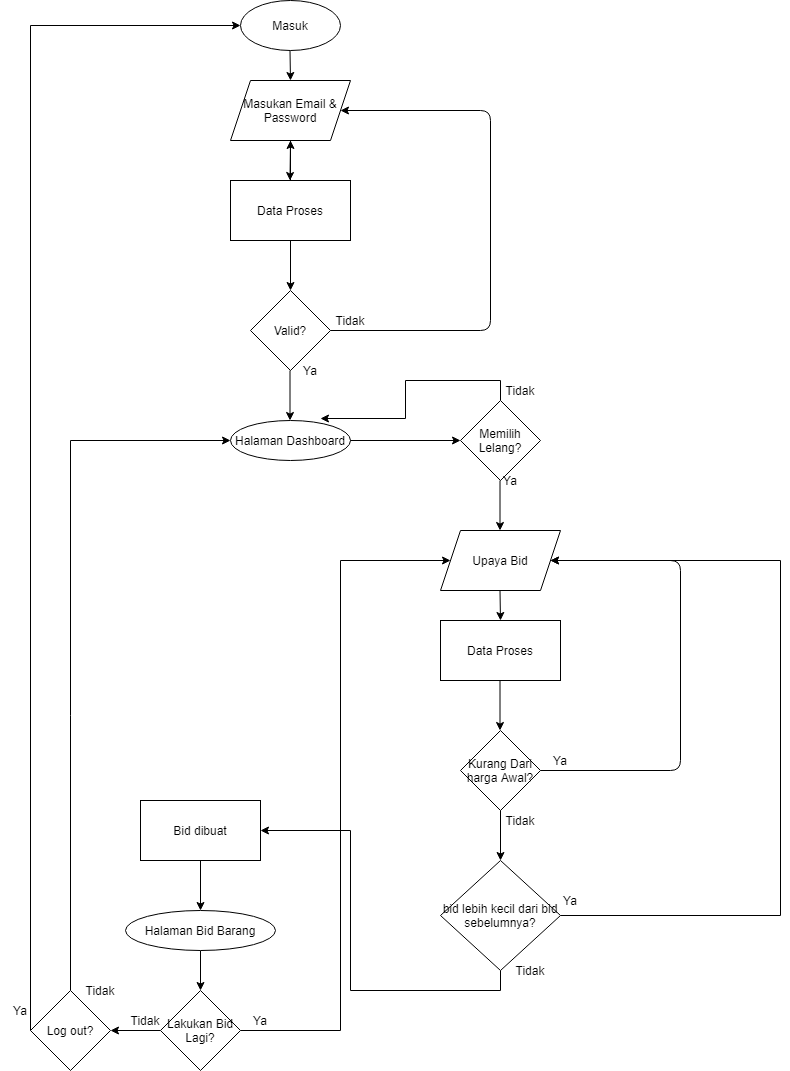

The diagram above was exported from draw.io. Its source (the exported page's mxGraphModel, read from the mxfile embedded in the PNG):
<mxGraphModel dx="1736" dy="964" grid="1" gridSize="10" guides="1" tooltips="1" connect="1" arrows="1" fold="1" page="1" pageScale="1" pageWidth="827" pageHeight="1169" math="0" shadow="0">
  <root>
    <mxCell id="0" />
    <mxCell id="1" parent="0" />
    <mxCell id="Efv_gfw87jWeix3GC1OK-1" value="Masuk" style="ellipse;whiteSpace=wrap;html=1;" vertex="1" parent="1">
      <mxGeometry x="240" y="10" width="100" height="50" as="geometry" />
    </mxCell>
    <mxCell id="Efv_gfw87jWeix3GC1OK-2" value="" style="endArrow=classic;html=1;" edge="1" parent="1">
      <mxGeometry width="50" height="50" relative="1" as="geometry">
        <mxPoint x="289.5" y="60" as="sourcePoint" />
        <mxPoint x="290" y="90" as="targetPoint" />
      </mxGeometry>
    </mxCell>
    <mxCell id="Efv_gfw87jWeix3GC1OK-3" value="Masukan Email &amp;amp; Password" style="shape=parallelogram;perimeter=parallelogramPerimeter;whiteSpace=wrap;html=1;fixedSize=1;" vertex="1" parent="1">
      <mxGeometry x="230" y="90" width="120" height="60" as="geometry" />
    </mxCell>
    <mxCell id="Efv_gfw87jWeix3GC1OK-7" value="" style="edgeStyle=orthogonalEdgeStyle;rounded=0;orthogonalLoop=1;jettySize=auto;html=1;" edge="1" parent="1" source="Efv_gfw87jWeix3GC1OK-4" target="Efv_gfw87jWeix3GC1OK-3">
      <mxGeometry relative="1" as="geometry" />
    </mxCell>
    <mxCell id="Efv_gfw87jWeix3GC1OK-4" value="Data Proses" style="rounded=0;whiteSpace=wrap;html=1;" vertex="1" parent="1">
      <mxGeometry x="230" y="190" width="120" height="60" as="geometry" />
    </mxCell>
    <mxCell id="Efv_gfw87jWeix3GC1OK-5" value="" style="endArrow=classic;html=1;" edge="1" parent="1">
      <mxGeometry width="50" height="50" relative="1" as="geometry">
        <mxPoint x="290" y="150" as="sourcePoint" />
        <mxPoint x="289.5" y="190" as="targetPoint" />
      </mxGeometry>
    </mxCell>
    <mxCell id="Efv_gfw87jWeix3GC1OK-6" value="Valid?" style="rhombus;whiteSpace=wrap;html=1;" vertex="1" parent="1">
      <mxGeometry x="250" y="300" width="80" height="80" as="geometry" />
    </mxCell>
    <mxCell id="Efv_gfw87jWeix3GC1OK-8" value="" style="edgeStyle=orthogonalEdgeStyle;rounded=0;orthogonalLoop=1;jettySize=auto;html=1;exitX=0.5;exitY=1;exitDx=0;exitDy=0;" edge="1" parent="1" source="Efv_gfw87jWeix3GC1OK-4" target="Efv_gfw87jWeix3GC1OK-6">
      <mxGeometry relative="1" as="geometry">
        <mxPoint x="289.5" y="290" as="sourcePoint" />
        <mxPoint x="289.5" y="250" as="targetPoint" />
      </mxGeometry>
    </mxCell>
    <mxCell id="Efv_gfw87jWeix3GC1OK-9" value="" style="endArrow=classic;html=1;entryX=1;entryY=0.5;entryDx=0;entryDy=0;" edge="1" parent="1" target="Efv_gfw87jWeix3GC1OK-3">
      <mxGeometry width="50" height="50" relative="1" as="geometry">
        <mxPoint x="330" y="340" as="sourcePoint" />
        <mxPoint x="380" y="290" as="targetPoint" />
        <Array as="points">
          <mxPoint x="490" y="340" />
          <mxPoint x="490" y="120" />
        </Array>
      </mxGeometry>
    </mxCell>
    <mxCell id="Efv_gfw87jWeix3GC1OK-11" value="Tidak" style="text;html=1;strokeColor=none;fillColor=none;align=center;verticalAlign=middle;whiteSpace=wrap;rounded=0;" vertex="1" parent="1">
      <mxGeometry x="330" y="320" width="40" height="20" as="geometry" />
    </mxCell>
    <mxCell id="Efv_gfw87jWeix3GC1OK-12" value="" style="endArrow=classic;html=1;" edge="1" parent="1">
      <mxGeometry width="50" height="50" relative="1" as="geometry">
        <mxPoint x="289.5" y="380" as="sourcePoint" />
        <mxPoint x="289.5" y="430" as="targetPoint" />
      </mxGeometry>
    </mxCell>
    <mxCell id="Efv_gfw87jWeix3GC1OK-13" value="Halaman Dashboard" style="ellipse;whiteSpace=wrap;html=1;" vertex="1" parent="1">
      <mxGeometry x="230" y="430" width="120" height="40" as="geometry" />
    </mxCell>
    <mxCell id="Efv_gfw87jWeix3GC1OK-14" value="Ya" style="text;html=1;strokeColor=none;fillColor=none;align=center;verticalAlign=middle;whiteSpace=wrap;rounded=0;" vertex="1" parent="1">
      <mxGeometry x="290" y="370" width="40" height="20" as="geometry" />
    </mxCell>
    <mxCell id="Efv_gfw87jWeix3GC1OK-30" style="edgeStyle=orthogonalEdgeStyle;rounded=0;orthogonalLoop=1;jettySize=auto;html=1;exitX=0.5;exitY=0;exitDx=0;exitDy=0;entryX=0.75;entryY=-0.05;entryDx=0;entryDy=0;entryPerimeter=0;" edge="1" parent="1" source="Efv_gfw87jWeix3GC1OK-15" target="Efv_gfw87jWeix3GC1OK-13">
      <mxGeometry relative="1" as="geometry">
        <mxPoint x="500" y="370" as="targetPoint" />
      </mxGeometry>
    </mxCell>
    <mxCell id="Efv_gfw87jWeix3GC1OK-15" value="Memilih Lelang?" style="rhombus;whiteSpace=wrap;html=1;" vertex="1" parent="1">
      <mxGeometry x="460" y="410" width="80" height="80" as="geometry" />
    </mxCell>
    <mxCell id="Efv_gfw87jWeix3GC1OK-16" value="" style="endArrow=classic;html=1;entryX=0;entryY=0.5;entryDx=0;entryDy=0;" edge="1" parent="1" target="Efv_gfw87jWeix3GC1OK-15">
      <mxGeometry width="50" height="50" relative="1" as="geometry">
        <mxPoint x="350" y="450" as="sourcePoint" />
        <mxPoint x="400" y="400" as="targetPoint" />
      </mxGeometry>
    </mxCell>
    <mxCell id="Efv_gfw87jWeix3GC1OK-17" value="" style="endArrow=classic;html=1;" edge="1" parent="1">
      <mxGeometry width="50" height="50" relative="1" as="geometry">
        <mxPoint x="499.5" y="490" as="sourcePoint" />
        <mxPoint x="499.5" y="540" as="targetPoint" />
      </mxGeometry>
    </mxCell>
    <mxCell id="Efv_gfw87jWeix3GC1OK-18" value="Ya" style="text;html=1;strokeColor=none;fillColor=none;align=center;verticalAlign=middle;whiteSpace=wrap;rounded=0;" vertex="1" parent="1">
      <mxGeometry x="490" y="480" width="40" height="20" as="geometry" />
    </mxCell>
    <mxCell id="Efv_gfw87jWeix3GC1OK-21" value="Upaya Bid" style="shape=parallelogram;perimeter=parallelogramPerimeter;whiteSpace=wrap;html=1;fixedSize=1;" vertex="1" parent="1">
      <mxGeometry x="440" y="540" width="120" height="60" as="geometry" />
    </mxCell>
    <mxCell id="Efv_gfw87jWeix3GC1OK-23" value="Data Proses" style="rounded=0;whiteSpace=wrap;html=1;" vertex="1" parent="1">
      <mxGeometry x="440" y="630" width="120" height="60" as="geometry" />
    </mxCell>
    <mxCell id="Efv_gfw87jWeix3GC1OK-24" value="" style="endArrow=classic;html=1;" edge="1" parent="1">
      <mxGeometry width="50" height="50" relative="1" as="geometry">
        <mxPoint x="499.5" y="600" as="sourcePoint" />
        <mxPoint x="500" y="630" as="targetPoint" />
      </mxGeometry>
    </mxCell>
    <mxCell id="Efv_gfw87jWeix3GC1OK-25" value="Kurang Dari harga Awal?" style="rhombus;whiteSpace=wrap;html=1;" vertex="1" parent="1">
      <mxGeometry x="460" y="740" width="80" height="80" as="geometry" />
    </mxCell>
    <mxCell id="Efv_gfw87jWeix3GC1OK-26" value="" style="endArrow=classic;html=1;" edge="1" parent="1">
      <mxGeometry width="50" height="50" relative="1" as="geometry">
        <mxPoint x="499.5" y="690" as="sourcePoint" />
        <mxPoint x="499.5" y="740" as="targetPoint" />
      </mxGeometry>
    </mxCell>
    <mxCell id="Efv_gfw87jWeix3GC1OK-27" value="" style="endArrow=classic;html=1;entryX=1;entryY=0.5;entryDx=0;entryDy=0;" edge="1" parent="1" target="Efv_gfw87jWeix3GC1OK-21">
      <mxGeometry width="50" height="50" relative="1" as="geometry">
        <mxPoint x="540" y="780" as="sourcePoint" />
        <mxPoint x="590" y="730" as="targetPoint" />
        <Array as="points">
          <mxPoint x="680" y="780" />
          <mxPoint x="680" y="570" />
        </Array>
      </mxGeometry>
    </mxCell>
    <mxCell id="Efv_gfw87jWeix3GC1OK-28" value="Ya" style="text;html=1;strokeColor=none;fillColor=none;align=center;verticalAlign=middle;whiteSpace=wrap;rounded=0;" vertex="1" parent="1">
      <mxGeometry x="540" y="760" width="40" height="20" as="geometry" />
    </mxCell>
    <mxCell id="Efv_gfw87jWeix3GC1OK-31" value="Tidak" style="text;html=1;strokeColor=none;fillColor=none;align=center;verticalAlign=middle;whiteSpace=wrap;rounded=0;" vertex="1" parent="1">
      <mxGeometry x="500" y="390" width="40" height="20" as="geometry" />
    </mxCell>
    <mxCell id="Efv_gfw87jWeix3GC1OK-32" value="" style="endArrow=classic;html=1;" edge="1" parent="1">
      <mxGeometry width="50" height="50" relative="1" as="geometry">
        <mxPoint x="500" y="820" as="sourcePoint" />
        <mxPoint x="500" y="870" as="targetPoint" />
      </mxGeometry>
    </mxCell>
    <mxCell id="Efv_gfw87jWeix3GC1OK-33" value="Tidak" style="text;html=1;strokeColor=none;fillColor=none;align=center;verticalAlign=middle;whiteSpace=wrap;rounded=0;" vertex="1" parent="1">
      <mxGeometry x="500" y="820" width="40" height="20" as="geometry" />
    </mxCell>
    <mxCell id="Efv_gfw87jWeix3GC1OK-35" style="edgeStyle=orthogonalEdgeStyle;rounded=0;orthogonalLoop=1;jettySize=auto;html=1;entryX=1;entryY=0.5;entryDx=0;entryDy=0;" edge="1" parent="1" source="Efv_gfw87jWeix3GC1OK-34" target="Efv_gfw87jWeix3GC1OK-21">
      <mxGeometry relative="1" as="geometry">
        <mxPoint x="740" y="570" as="targetPoint" />
        <Array as="points">
          <mxPoint x="780" y="925" />
          <mxPoint x="780" y="570" />
        </Array>
      </mxGeometry>
    </mxCell>
    <mxCell id="Efv_gfw87jWeix3GC1OK-39" style="edgeStyle=orthogonalEdgeStyle;rounded=0;orthogonalLoop=1;jettySize=auto;html=1;exitX=0.5;exitY=1;exitDx=0;exitDy=0;entryX=1;entryY=0.5;entryDx=0;entryDy=0;" edge="1" parent="1" source="Efv_gfw87jWeix3GC1OK-34" target="Efv_gfw87jWeix3GC1OK-38">
      <mxGeometry relative="1" as="geometry" />
    </mxCell>
    <mxCell id="Efv_gfw87jWeix3GC1OK-34" value="bid lebih kecil dari bid sebelumnya?" style="rhombus;whiteSpace=wrap;html=1;" vertex="1" parent="1">
      <mxGeometry x="440" y="870" width="120" height="110" as="geometry" />
    </mxCell>
    <mxCell id="Efv_gfw87jWeix3GC1OK-36" value="Ya" style="text;html=1;strokeColor=none;fillColor=none;align=center;verticalAlign=middle;whiteSpace=wrap;rounded=0;" vertex="1" parent="1">
      <mxGeometry x="550" y="900" width="40" height="20" as="geometry" />
    </mxCell>
    <mxCell id="Efv_gfw87jWeix3GC1OK-37" value="Tidak" style="text;html=1;strokeColor=none;fillColor=none;align=center;verticalAlign=middle;whiteSpace=wrap;rounded=0;" vertex="1" parent="1">
      <mxGeometry x="510" y="970" width="40" height="20" as="geometry" />
    </mxCell>
    <mxCell id="Efv_gfw87jWeix3GC1OK-41" style="edgeStyle=orthogonalEdgeStyle;rounded=0;orthogonalLoop=1;jettySize=auto;html=1;entryX=0.5;entryY=0;entryDx=0;entryDy=0;" edge="1" parent="1" source="Efv_gfw87jWeix3GC1OK-38" target="Efv_gfw87jWeix3GC1OK-40">
      <mxGeometry relative="1" as="geometry" />
    </mxCell>
    <mxCell id="Efv_gfw87jWeix3GC1OK-38" value="Bid dibuat" style="rounded=0;whiteSpace=wrap;html=1;" vertex="1" parent="1">
      <mxGeometry x="140" y="810" width="120" height="60" as="geometry" />
    </mxCell>
    <mxCell id="Efv_gfw87jWeix3GC1OK-44" style="edgeStyle=orthogonalEdgeStyle;rounded=0;orthogonalLoop=1;jettySize=auto;html=1;entryX=0.5;entryY=0;entryDx=0;entryDy=0;" edge="1" parent="1" source="Efv_gfw87jWeix3GC1OK-40" target="Efv_gfw87jWeix3GC1OK-42">
      <mxGeometry relative="1" as="geometry" />
    </mxCell>
    <mxCell id="Efv_gfw87jWeix3GC1OK-40" value="Halaman Bid Barang" style="ellipse;whiteSpace=wrap;html=1;" vertex="1" parent="1">
      <mxGeometry x="125" y="920" width="150" height="40" as="geometry" />
    </mxCell>
    <mxCell id="Efv_gfw87jWeix3GC1OK-43" style="edgeStyle=orthogonalEdgeStyle;rounded=0;orthogonalLoop=1;jettySize=auto;html=1;entryX=0;entryY=0.5;entryDx=0;entryDy=0;" edge="1" parent="1" source="Efv_gfw87jWeix3GC1OK-42" target="Efv_gfw87jWeix3GC1OK-21">
      <mxGeometry relative="1" as="geometry">
        <mxPoint x="360" y="548" as="targetPoint" />
        <Array as="points">
          <mxPoint x="340" y="1040" />
          <mxPoint x="340" y="570" />
        </Array>
      </mxGeometry>
    </mxCell>
    <mxCell id="Efv_gfw87jWeix3GC1OK-48" style="edgeStyle=orthogonalEdgeStyle;rounded=0;orthogonalLoop=1;jettySize=auto;html=1;entryX=1;entryY=0.5;entryDx=0;entryDy=0;" edge="1" parent="1" source="Efv_gfw87jWeix3GC1OK-42" target="Efv_gfw87jWeix3GC1OK-47">
      <mxGeometry relative="1" as="geometry" />
    </mxCell>
    <mxCell id="Efv_gfw87jWeix3GC1OK-42" value="Lakukan Bid Lagi?" style="rhombus;whiteSpace=wrap;html=1;" vertex="1" parent="1">
      <mxGeometry x="160" y="1000" width="80" height="80" as="geometry" />
    </mxCell>
    <mxCell id="Efv_gfw87jWeix3GC1OK-45" value="Ya" style="text;html=1;strokeColor=none;fillColor=none;align=center;verticalAlign=middle;whiteSpace=wrap;rounded=0;" vertex="1" parent="1">
      <mxGeometry x="240" y="1020" width="40" height="20" as="geometry" />
    </mxCell>
    <mxCell id="Efv_gfw87jWeix3GC1OK-46" value="Tidak" style="text;html=1;strokeColor=none;fillColor=none;align=center;verticalAlign=middle;whiteSpace=wrap;rounded=0;" vertex="1" parent="1">
      <mxGeometry x="125" y="1020" width="40" height="20" as="geometry" />
    </mxCell>
    <mxCell id="Efv_gfw87jWeix3GC1OK-50" style="edgeStyle=orthogonalEdgeStyle;rounded=0;orthogonalLoop=1;jettySize=auto;html=1;entryX=0;entryY=0.5;entryDx=0;entryDy=0;" edge="1" parent="1" source="Efv_gfw87jWeix3GC1OK-47" target="Efv_gfw87jWeix3GC1OK-1">
      <mxGeometry relative="1" as="geometry">
        <mxPoint x="20" y="40" as="targetPoint" />
        <Array as="points">
          <mxPoint x="30" y="35" />
        </Array>
      </mxGeometry>
    </mxCell>
    <mxCell id="Efv_gfw87jWeix3GC1OK-54" style="edgeStyle=orthogonalEdgeStyle;rounded=0;orthogonalLoop=1;jettySize=auto;html=1;entryX=0;entryY=0.5;entryDx=0;entryDy=0;" edge="1" parent="1" source="Efv_gfw87jWeix3GC1OK-47" target="Efv_gfw87jWeix3GC1OK-13">
      <mxGeometry relative="1" as="geometry">
        <Array as="points">
          <mxPoint x="70" y="450" />
        </Array>
      </mxGeometry>
    </mxCell>
    <mxCell id="Efv_gfw87jWeix3GC1OK-47" value="Log out?" style="rhombus;whiteSpace=wrap;html=1;" vertex="1" parent="1">
      <mxGeometry x="30" y="1000" width="80" height="80" as="geometry" />
    </mxCell>
    <mxCell id="Efv_gfw87jWeix3GC1OK-52" value="Ya" style="text;html=1;strokeColor=none;fillColor=none;align=center;verticalAlign=middle;whiteSpace=wrap;rounded=0;" vertex="1" parent="1">
      <mxGeometry y="1010" width="40" height="20" as="geometry" />
    </mxCell>
    <mxCell id="Efv_gfw87jWeix3GC1OK-53" value="Tidak" style="text;html=1;strokeColor=none;fillColor=none;align=center;verticalAlign=middle;whiteSpace=wrap;rounded=0;" vertex="1" parent="1">
      <mxGeometry x="80" y="990" width="40" height="20" as="geometry" />
    </mxCell>
  </root>
</mxGraphModel>